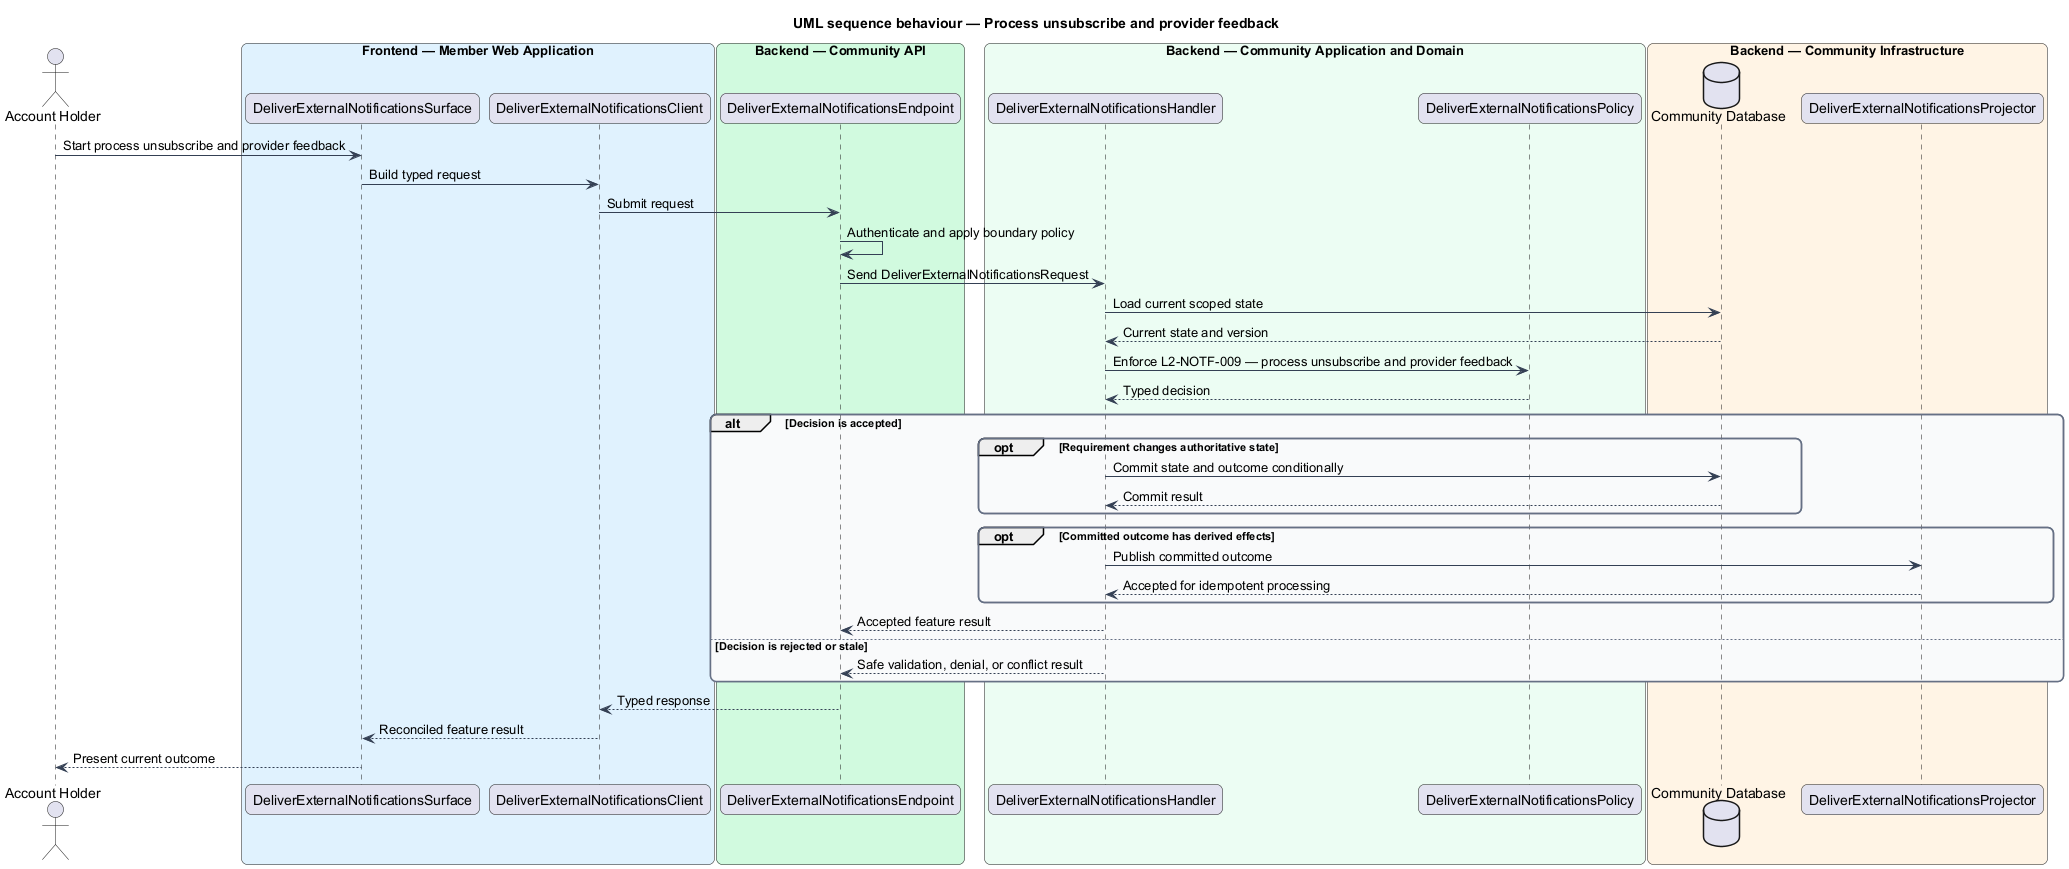

The diagram above was rendered by PlantUML. Its source (embedded in the PNG):
@startuml
title UML sequence behaviour — Process unsubscribe and provider feedback
skinparam backgroundColor #FFFFFF
skinparam shadowing false
skinparam roundcorner 12
skinparam defaultFontName Arial
skinparam ArrowColor #344054
skinparam rectangle {
  BorderColor #344054
  FontColor #101828
}
skinparam package {
  BorderColor #667085
  FontColor #101828
  BackgroundColor #F9FAFB
}
actor "Account Holder" as actor
box "Frontend — Member Web Application" #E0F2FE
  participant "DeliverExternalNotificationsSurface" as surface
  participant "DeliverExternalNotificationsClient" as client
end box
box "Backend — Community API" #D1FADF
  participant "DeliverExternalNotificationsEndpoint" as endpoint
end box
box "Backend — Community Application and Domain" #ECFDF3
  participant "DeliverExternalNotificationsHandler" as handler
  participant "DeliverExternalNotificationsPolicy" as policy
end box
box "Backend — Community Infrastructure" #FFF4E5
  database "Community Database" as store
  participant "DeliverExternalNotificationsProjector" as projector
end box

actor -> surface : Start process unsubscribe and provider feedback
surface -> client : Build typed request
client -> endpoint : Submit request
endpoint -> endpoint : Authenticate and apply boundary policy
endpoint -> handler : Send DeliverExternalNotificationsRequest
handler -> store : Load current scoped state
store --> handler : Current state and version
handler -> policy : Enforce L2-NOTF-009 — process unsubscribe and provider feedback
policy --> handler : Typed decision
alt Decision is accepted
  opt Requirement changes authoritative state
    handler -> store : Commit state and outcome conditionally
    store --> handler : Commit result
  end
  opt Committed outcome has derived effects
    handler -> projector : Publish committed outcome
    projector --> handler : Accepted for idempotent processing
  end
  handler --> endpoint : Accepted feature result
else Decision is rejected or stale
  handler --> endpoint : Safe validation, denial, or conflict result
end
endpoint --> client : Typed response
client --> surface : Reconciled feature result
surface --> actor : Present current outcome
@enduml